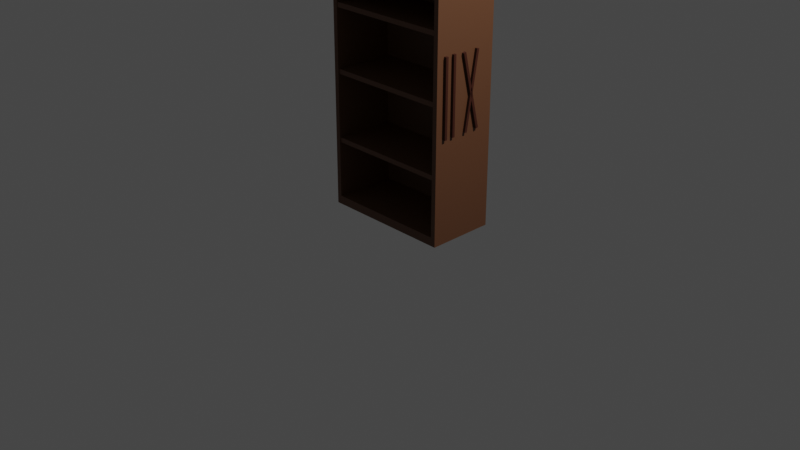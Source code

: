# Source: cupboard_whitout_stuff_real.blend  (saved by Blender 2.93.20; exported with 4.5.12 LTS)
import bpy
from mathutils import Matrix  # noqa: F401  (used for matrix-valued properties, if any)

bpy.ops.wm.read_factory_settings(use_empty=True)
scene = bpy.context.scene
scene.name = 'Scene'

# ---- collections
col_collection = bpy.data.collections.new('Collection'); scene.collection.children.link(col_collection)

# ---- materials (node trees are filled in below, after node groups)
mat_x = bpy.data.materials.new('Материал')
mat_x.use_transparent_shadow = False
mat_001 = bpy.data.materials.new('Материал.001')
mat_001.use_transparent_shadow = False

# ---- material node trees
mat_x.use_nodes = True; mat_x.node_tree.nodes.clear()
_N = mat_x.node_tree.nodes; _L = mat_x.node_tree.links
n0 = _N.new('ShaderNodeBsdfPrincipled'); n0.name = 'Principled BSDF'; n0.location = (10, 300)
n0.distribution = 'GGX'
n0.subsurface_method = 'BURLEY'
n0.inputs[0].default_value = (0.05043, 0.0119, 0.004998, 1.0)
n0.inputs[3].default_value = 1.45
n0.inputs[27].default_value = (0.0, 0.0, 0.0, 1.0)
n0.inputs[28].default_value = 1.0
n1 = _N.new('ShaderNodeOutputMaterial'); n1.name = 'Material Output'; n1.location = (300, 300)
_L.new(n0.outputs[0], n1.inputs[0])
n1.is_active_output = True
mat_001.use_nodes = True; mat_001.node_tree.nodes.clear()
_N = mat_001.node_tree.nodes; _L = mat_001.node_tree.links
n0 = _N.new('ShaderNodeBsdfPrincipled'); n0.name = 'Principled BSDF'; n0.location = (10, 300)
n0.distribution = 'GGX'
n0.subsurface_method = 'BURLEY'
n0.inputs[0].default_value = (0.1237, 0.05095, 0.02302, 1.0)
n0.inputs[3].default_value = 1.45
n0.inputs[27].default_value = (0.0, 0.0, 0.0, 1.0)
n0.inputs[28].default_value = 1.0
n1 = _N.new('ShaderNodeOutputMaterial'); n1.name = 'Material Output'; n1.location = (300, 300)
_L.new(n0.outputs[0], n1.inputs[0])
n1.is_active_output = True

# ---- world
world_world = bpy.data.worlds.new('World'); scene.world = world_world
world_world.use_nodes = True; world_world.node_tree.nodes.clear()
_N = world_world.node_tree.nodes; _L = world_world.node_tree.links
n0 = _N.new('ShaderNodeOutputWorld'); n0.name = 'World Output'; n0.location = (300, 300)
n1 = _N.new('ShaderNodeBackground'); n1.name = 'Background'; n1.location = (10, 300)
n1.inputs[0].default_value = (0.05088, 0.05088, 0.05088, 1.0)
_L.new(n1.outputs[0], n0.inputs[0])
n0.is_active_output = True
world_world.color = (0.05088, 0.05088, 0.05088)
world_world.use_sun_shadow = False
world_world.sun_shadow_jitter_overblur = 0.0

# ---- cameras
cam_camera = bpy.data.cameras.new('Camera')
cam_camera.clip_end = 100.0
cam_camera.ortho_scale = 7.314

# ---- lights
light_light = bpy.data.lights.new('Light', 'POINT')
light_light.transmission_factor = 0.0
light_light.energy = 1000.0
light_light.shadow_soft_size = 0.1
light_light.shadow_maximum_resolution = 0.006
light_light.use_absolute_resolution = True

# ---- meshes
me_x = bpy.data.meshes.new('Цилиндр')
me_x.from_pydata([(-0.132, 0.8872, 8.475e-07), (-0.132, 0.8872, 2.5), (0.868, -0.1128, 8.475e-07), (0.868, -0.1128, 2.5), (0.8237, -0.1571, 0.0009432), (0.8237, -0.1571, 2.501), (-0.1763, 0.8429, 0.0009432), (-0.1763, 0.8429, 2.501), (-0.6466, 0.3725, 0.0009432), (0.3582, -0.6275, 0.0009432), (0.3606, -0.6251, 2.501), (-0.6418, 0.3725, 2.501), (0.8237, -0.1571, 2.406), (-0.1763, 0.8429, 2.406), (0.3606, -0.6251, 2.406), (-0.6418, 0.3725, 2.406), (0.8237, -0.1571, 0.09211), (-0.1763, 0.8429, 0.09211), (-0.6466, 0.3725, 0.09211), (0.3582, -0.6275, 0.09211), (0.7882, -0.1219, 2.406), (0.325, -0.5899, 2.406), (0.7882, -0.1219, 0.09211), (0.3226, -0.5923, 0.09211), (-0.1763, 0.8429, 2.406), (-0.6418, 0.3725, 2.406), (-0.1763, 0.8429, 0.09211), (-0.6466, 0.3725, 0.09211), (-0.1408, 0.8076, 2.406), (-0.6064, 0.3373, 2.406), (-0.1408, 0.8076, 0.09207), (-0.6112, 0.3373, 0.09207), (-0.132, 0.8872, 2.13), (0.868, -0.1128, 2.13), (0.8237, -0.1571, 2.131), (-0.1763, 0.8429, 2.131), (-0.5961, 0.423, 2.134), (0.4039, -0.577, 2.134), (0.3596, -0.6213, 2.135), (-0.6404, 0.3787, 2.135), (0.868, -0.1128, 1.467), (0.8237, -0.1571, 1.468), (-0.1763, 0.8429, 1.468), (-0.132, 0.8872, 1.467), (0.4068, -0.5741, 1.463), (0.3625, -0.6184, 1.464), (-0.6375, 0.3816, 1.464), (-0.5932, 0.4259, 1.463), (0.868, -0.1128, 0.7337), (0.8237, -0.1571, 0.7347), (-0.1763, 0.8429, 0.7347), (-0.132, 0.8872, 0.7337), (0.4068, -0.5741, 0.7378), (0.3625, -0.6184, 0.7387), (-0.6375, 0.3816, 0.7387), (-0.5932, 0.4259, 0.7378), (-0.132, 0.8872, 2.08), (0.868, -0.1128, 2.08), (0.3596, -0.6213, 2.085), (-0.6404, 0.3787, 2.085), (0.868, -0.1128, 1.417), (-0.132, 0.8872, 1.417), (0.3625, -0.6184, 1.414), (-0.6375, 0.3816, 1.414), (0.868, -0.1128, 0.6837), (-0.132, 0.8872, 0.6837), (0.3625, -0.6184, 0.6887), (-0.6375, 0.3816, 0.6887), (0.4386, -0.5474, 1.09), (0.4386, -0.5474, 1.89), (0.4586, -0.5674, 1.09), (0.4586, -0.5674, 1.89), (0.4386, -0.5874, 1.09), (0.4386, -0.5874, 1.89), (0.4186, -0.5674, 1.09), (0.4186, -0.5674, 1.89), (0.509, -0.4715, 1.092), (0.509, -0.4715, 1.892), (0.529, -0.4915, 1.092), (0.529, -0.4915, 1.892), (0.509, -0.5115, 1.092), (0.509, -0.5115, 1.892), (0.489, -0.4915, 1.092), (0.489, -0.4915, 1.892), (0.7329, -0.2476, 1.107), (0.599, -0.3815, 1.884), (0.7529, -0.2676, 1.107), (0.619, -0.4015, 1.884), (0.7335, -0.287, 1.1), (0.5996, -0.4209, 1.877), (0.7135, -0.267, 1.1), (0.5796, -0.4009, 1.877), (0.6247, -0.3558, 1.092), (0.7207, -0.2598, 1.881), (0.6447, -0.3758, 1.092), (0.7407, -0.2798, 1.881), (0.6249, -0.3956, 1.097), (0.721, -0.2995, 1.886), (0.6049, -0.3756, 1.097), (0.701, -0.2795, 1.886)], [], [(32, 1, 3, 33), (33, 3, 5, 34), (3, 1, 7, 5), (34, 5, 7, 35), (35, 7, 1, 32), (0, 2, 4, 6), (7, 5, 12, 13), (15, 13, 12, 14), (11, 7, 13, 15), (10, 11, 15, 14), (5, 10, 14, 12), (6, 4, 16, 17), (16, 19, 18, 17), (9, 8, 18, 19), (8, 6, 17, 18), (4, 9, 19, 16), (9, 4, 6, 8), (7, 11, 10, 5), (16, 19, 23, 22), (22, 23, 21, 20), (19, 14, 21, 23), (14, 12, 20, 21), (12, 16, 22, 20), (18, 17, 26, 27), (15, 13, 24, 25), (26, 27, 31, 30), (29, 28, 30, 31), (24, 26, 30, 28), (25, 24, 28, 29), (27, 25, 29, 31), (16, 12, 21, 19), (26, 24, 25, 27), (42, 35, 32, 43), (41, 34, 35, 42), (40, 33, 34, 41), (43, 32, 33, 40), (34, 33, 37, 38), (32, 35, 39, 36), (33, 32, 36, 37), (35, 34, 38, 39), (51, 43, 40, 48), (48, 40, 41, 49), (49, 41, 42, 50), (50, 42, 43, 51), (42, 41, 45, 46), (40, 43, 47, 44), (43, 42, 46, 47), (41, 40, 44, 45), (6, 50, 51, 0), (4, 49, 50, 6), (2, 48, 49, 4), (0, 51, 48, 2), (49, 48, 52, 53), (51, 50, 54, 55), (48, 51, 55, 52), (50, 49, 53, 54), (39, 38, 58, 59), (32, 33, 57, 56), (46, 45, 62, 63), (43, 40, 60, 61), (54, 53, 66, 67), (51, 48, 64, 65), (16, 12, 14, 19), (65, 64, 66, 67), (61, 60, 62, 63), (56, 57, 58, 59), (68, 69, 71, 70), (70, 71, 73, 72), (71, 69, 75, 73), (72, 73, 75, 74), (74, 75, 69, 68), (68, 70, 72, 74), (76, 77, 79, 78), (78, 79, 81, 80), (79, 77, 83, 81), (80, 81, 83, 82), (82, 83, 77, 76), (76, 78, 80, 82), (84, 85, 87, 86), (86, 87, 89, 88), (87, 85, 91, 89), (88, 89, 91, 90), (90, 91, 85, 84), (84, 86, 88, 90), (92, 93, 95, 94), (94, 95, 97, 96), (95, 93, 99, 97), (96, 97, 99, 98), (98, 99, 93, 92), (92, 94, 96, 98)])
me_x.polygons.foreach_set('material_index', [1, 1, 1, 1, 1, 1, 1, 1, 1, 1, 1, 1, 1, 1, 1, 1, 1, 1, 1, 1, 1, 1, 1, 1, 1, 1, 1, 1, 1, 1, 1, 1, 1, 1, 1, 1, 1, 1, 1, 1, 1, 1, 1, 1, 1, 0, 1, 0, 1, 1, 1, 1, 1, 1, 1, 1, 1, 1, 1, 1, 1, 1, 1, 1, 1, 1, 0, 0, 0, 0, 0, 0, 0, 0, 0, 0, 0, 0, 0, 0, 0, 0, 0, 0, 0, 0, 0, 0, 0, 0])
_uv = me_x.uv_layers.new(name='UVКарта')
_uv.uv.foreach_set('vector', [1.0, 0.926, 1.0, 1.0, 0.75, 1.0, 0.75, 0.926, 0.75, 0.926, 0.75, 1.0, 0.5, 1.0, 0.5, 0.926, 0.49, 0.25, 0.25, 0.49, 0.01, 0.25, 0.25, 0.01, 0.5, 0.926, 0.5, 1.0, 0.25, 1.0, 0.25, 0.926, 0.25, 0.926, 0.25, 1.0, 0.0, 1.0, 0.0, 0.926, 0.75, 0.49, 0.99, 0.25, 0.75, 0.01, 0.51, 0.25, 0.25, 1.0, 0.5, 1.0, 0.5, 1.0, 0.25, 1.0, 0.0, 0.0, 0.0, 0.0, 0.0, 0.0, 0.0, 0.0, 0.0, 0.0, 0.0, 0.0, 0.0, 0.0, 0.0, 0.0, 0.0, 0.0, 0.0, 0.0, 0.0, 0.0, 0.0, 0.0, 0.0, 0.0, 0.0, 0.0, 0.0, 0.0, 0.0, 0.0, 0.51, 0.25, 0.75, 0.01, 0.75, 0.01, 0.51, 0.25, 0.0, 0.0, 0.0, 0.0, 0.0, 0.0, 0.0, 0.0, 0.0, 0.0, 0.0, 0.0, 0.0, 0.0, 0.0, 0.0, 0.0, 0.0, 0.0, 0.0, 0.0, 0.0, 0.0, 0.0, 0.0, 0.0, 0.0, 0.0, 0.0, 0.0, 0.0, 0.0, 0.0, 0.0, 0.0, 0.0, 0.0, 0.0, 0.0, 0.0, 0.0, 0.0, 0.0, 0.0, 0.0, 0.0, 0.0, 0.0, 0.0, 0.0, 0.0, 0.0, 0.0, 0.0, 0.0, 0.0, 0.0, 0.0, 0.0, 0.0, 0.0, 0.0, 0.0, 0.0, 0.0, 0.0, 0.0, 0.0, 0.0, 0.0, 0.0, 0.0, 0.0, 0.0, 0.0, 0.0, 0.0, 0.0, 0.0, 0.0, 0.0, 0.0, 0.0, 0.0, 0.0, 0.0, 0.0, 0.0, 0.0, 0.0, 0.0, 0.0, 0.0, 0.0, 0.0, 0.0, 0.0, 0.0, 0.0, 0.0, 0.0, 0.0, 0.0, 0.0, 0.0, 0.0, 0.0, 0.0, 0.0, 0.0, 0.0, 0.0, 0.0, 0.0, 0.0, 0.0, 0.0, 0.0, 0.0, 0.0, 0.0, 0.0, 0.0, 0.0, 0.0, 0.0, 0.0, 0.0, 0.0, 0.0, 0.0, 0.0, 0.0, 0.0, 0.0, 0.0, 0.0, 0.0, 0.0, 0.0, 0.0, 0.0, 0.0, 0.0, 0.0, 0.0, 0.0, 0.0, 0.0, 0.0, 0.0, 0.0, 0.0, 0.0, 0.0, 0.0, 0.0, 0.0, 0.0, 0.0, 0.25, 0.7935, 0.25, 0.926, 0.0, 0.926, 0.0, 0.7935, 0.5, 0.7935, 0.5, 0.926, 0.25, 0.926, 0.25, 0.7935, 0.75, 0.7935, 0.75, 0.926, 0.5, 0.926, 0.5, 0.7935, 1.0, 0.7935, 1.0, 0.926, 0.75, 0.926, 0.75, 0.7935, 0.5, 0.926, 0.75, 0.926, 0.75, 0.926, 0.5, 0.926, 0.0, 0.926, 0.25, 0.926, 0.25, 0.926, 0.0, 0.926, 0.75, 0.926, 1.0, 0.926, 1.0, 0.926, 0.75, 0.926, 0.25, 0.926, 0.5, 0.926, 0.5, 0.926, 0.25, 0.926, 1.0, 0.6467, 1.0, 0.7935, 0.75, 0.7935, 0.75, 0.6467, 0.75, 0.6467, 0.75, 0.7935, 0.5, 0.7935, 0.5, 0.6467, 0.5, 0.6467, 0.5, 0.7935, 0.25, 0.7935, 0.25, 0.6467, 0.25, 0.6467, 0.25, 0.7935, 0.0, 0.7935, 0.0, 0.6467, 0.25, 0.7935, 0.5, 0.7935, 0.5, 0.7935, 0.25, 0.7935, 0.75, 0.7935, 1.0, 0.7935, 1.0, 0.7935, 0.75, 0.7935, 0.0, 0.7935, 0.25, 0.7935, 0.25, 0.7935, 0.0, 0.7935, 0.5, 0.7935, 0.75, 0.7935, 0.75, 0.7935, 0.5, 0.7935, 0.25, 0.5, 0.25, 0.6467, 0.0, 0.6467, 0.0, 0.5, 0.5, 0.5, 0.5, 0.6467, 0.25, 0.6467, 0.25, 0.5, 0.75, 0.5, 0.75, 0.6467, 0.5, 0.6467, 0.5, 0.5, 1.0, 0.5, 1.0, 0.6467, 0.75, 0.6467, 0.75, 0.5, 0.5, 0.6467, 0.75, 0.6467, 0.75, 0.6467, 0.5, 0.6467, 0.0, 0.6467, 0.25, 0.6467, 0.25, 0.6467, 0.0, 0.6467, 0.75, 0.6467, 1.0, 0.6467, 1.0, 0.6467, 0.75, 0.6467, 0.25, 0.6467, 0.5, 0.6467, 0.5, 0.6467, 0.25, 0.6467, 0.25, 0.926, 0.5, 0.926, 0.5, 0.926, 0.25, 0.926, 1.0, 0.926, 0.75, 0.926, 0.75, 0.926, 1.0, 0.926, 0.25, 0.7935, 0.5, 0.7935, 0.5, 0.7935, 0.25, 0.7935, 1.0, 0.7935, 0.75, 0.7935, 0.75, 0.7935, 1.0, 0.7935, 0.25, 0.6467, 0.5, 0.6467, 0.5, 0.6467, 0.25, 0.6467, 1.0, 0.6467, 0.75, 0.6467, 0.75, 0.6467, 1.0, 0.6467, 0.0, 0.0, 0.0, 0.0, 0.0, 0.0, 0.0, 0.0, 1.0, 0.6467, 0.75, 0.6467, 0.5, 0.6467, 0.25, 0.6467, 1.0, 0.7935, 0.75, 0.7935, 0.5, 0.7935, 0.25, 0.7935, 1.0, 0.926, 0.75, 0.926, 0.5, 0.926, 0.25, 0.926, 1.0, 0.5, 1.0, 1.0, 0.75, 1.0, 0.75, 0.5, 0.75, 0.5, 0.75, 1.0, 0.5, 1.0, 0.5, 0.5, 0.49, 0.25, 0.25, 0.49, 0.01, 0.25, 0.25, 0.01, 0.5, 0.5, 0.5, 1.0, 0.25, 1.0, 0.25, 0.5, 0.25, 0.5, 0.25, 1.0, 0.0, 1.0, 0.0, 0.5, 0.75, 0.49, 0.99, 0.25, 0.75, 0.01, 0.51, 0.25, 1.0, 0.5, 1.0, 1.0, 0.75, 1.0, 0.75, 0.5, 0.75, 0.5, 0.75, 1.0, 0.5, 1.0, 0.5, 0.5, 0.49, 0.25, 0.25, 0.49, 0.01, 0.25, 0.25, 0.01, 0.5, 0.5, 0.5, 1.0, 0.25, 1.0, 0.25, 0.5, 0.25, 0.5, 0.25, 1.0, 0.0, 1.0, 0.0, 0.5, 0.75, 0.49, 0.99, 0.25, 0.75, 0.01, 0.51, 0.25, 1.0, 0.5, 1.0, 1.0, 0.75, 1.0, 0.75, 0.5, 0.75, 0.5, 0.75, 1.0, 0.5, 1.0, 0.5, 0.5, 0.49, 0.25, 0.25, 0.49, 0.01, 0.25, 0.25, 0.01, 0.5, 0.5, 0.5, 1.0, 0.25, 1.0, 0.25, 0.5, 0.25, 0.5, 0.25, 1.0, 0.0, 1.0, 0.0, 0.5, 0.75, 0.49, 0.99, 0.25, 0.75, 0.01, 0.51, 0.25, 1.0, 0.5, 1.0, 1.0, 0.75, 1.0, 0.75, 0.5, 0.75, 0.5, 0.75, 1.0, 0.5, 1.0, 0.5, 0.5, 0.49, 0.25, 0.25, 0.49, 0.01, 0.25, 0.25, 0.01, 0.5, 0.5, 0.5, 1.0, 0.25, 1.0, 0.25, 0.5, 0.25, 0.5, 0.25, 1.0, 0.0, 1.0, 0.0, 0.5, 0.75, 0.49, 0.99, 0.25, 0.75, 0.01, 0.51, 0.25])
me_x.materials.append(mat_x)
me_x.materials.append(mat_001)
me_x.use_remesh_fix_poles = True
me_x.use_remesh_preserve_attributes = False
me_x.update()

# ---- objects
ob_light = bpy.data.objects.new('Light', light_light)
ob_camera = bpy.data.objects.new('Camera', cam_camera)
ob_x = bpy.data.objects.new('Цилиндр', me_x)

# ---- transforms, parenting, visibility, modifiers, constraints
ob_light.location = (4.076, 1.005, 5.904)
ob_light.rotation_euler = (0.6503, 0.05522, 1.866)
ob_light.lock_rotations_4d = False
ob_light.empty_display_type = 'ARROWS'
ob_light.color = (0.0, 0.0, 0.0, 0.0)
ob_light.lineart.crease_threshold = 0.0
ob_camera.location = (7.359, -6.926, 4.958)
ob_camera.rotation_euler = (1.109, 0.0, 0.8149)
ob_camera.lock_rotations_4d = False
ob_camera.empty_display_type = 'ARROWS'
ob_camera.color = (0.0, 0.0, 0.0, 0.0)
ob_camera.display_type = 'WIRE'
ob_camera.lineart.crease_threshold = 0.0
ob_x.location = (0.0, 0.0, 0.0)
ob_x.rotation_euler = (0.0, 0.0, 0.7854)

# ---- collection membership
col_collection.objects.link(ob_light)
col_collection.objects.link(ob_camera)
col_collection.objects.link(ob_x)

# ---- scene / render settings (as saved in the file)
scene.camera = ob_camera
scene.frame_start = 1; scene.frame_end = 250; scene.frame_set(1)
scene.render.engine = 'BLENDER_EEVEE_NEXT'
scene.cycles.use_denoising = False
scene.cycles.samples = 128
scene.cycles.sampling_pattern = 'TABULATED_SOBOL'
scene.cycles.use_adaptive_sampling = False
scene.cycles.use_light_tree = False
scene.view_settings.view_transform = 'Filmic'
bpy.context.view_layer.update()

